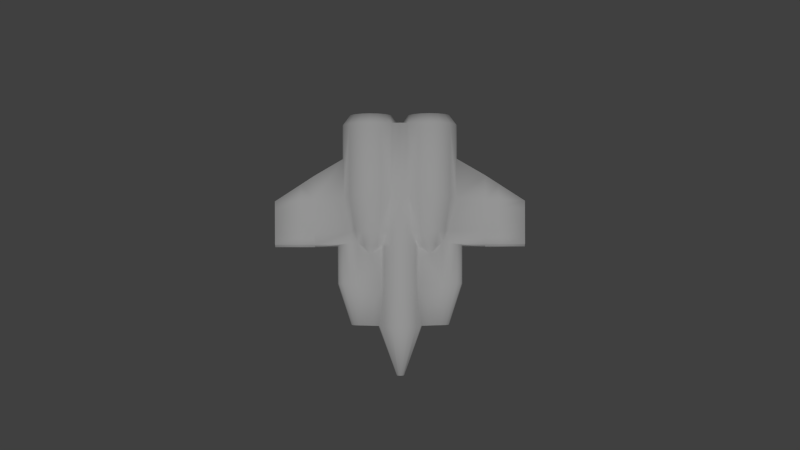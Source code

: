 # Source: ship_new.blend  (saved by Blender 2.65.0; exported with 4.5.12 LTS)
import bpy
from mathutils import Matrix  # noqa: F401  (used for matrix-valued properties, if any)

bpy.ops.wm.read_factory_settings(use_empty=True)
scene = bpy.context.scene
scene.name = 'Scene'

# ---- collections
col_collection_1 = bpy.data.collections.new('Collection 1'); scene.collection.children.link(col_collection_1)

# ---- materials (node trees are filled in below, after node groups)
mat_material_002 = bpy.data.materials.new('Material.002')
mat_material_002.alpha_threshold = 0.0
mat_material_002.use_transparent_shadow = False
mat_material_002.roughness = 0.5
mat_material_002.line_color = (0.0, 0.0, 0.0, 1.0)
mat_material = bpy.data.materials.new('Material')
mat_material.alpha_threshold = 0.0
mat_material.use_transparent_shadow = False
mat_material.roughness = 0.5
mat_material.line_color = (0.0, 0.0, 0.0, 1.0)
mat_material_001 = bpy.data.materials.new('Material.001')
mat_material_001.alpha_threshold = 0.0
mat_material_001.use_transparent_shadow = False
mat_material_001.roughness = 0.5
mat_material_001.line_color = (0.0, 0.0, 0.0, 1.0)

# ---- material node trees

# ---- world
world_world = bpy.data.worlds.new('World'); scene.world = world_world
world_world.color = (0.05088, 0.05088, 0.05088)
world_world.use_sun_shadow = False
world_world.sun_shadow_jitter_overblur = 0.0
world_world.cycles.sampling_method = 'MANUAL'
world_world.cycles.sample_map_resolution = 256

# ---- cameras
cam_camera_001 = bpy.data.cameras.new('Camera.001')
cam_camera_001.clip_end = 100.0
cam_camera_001.lens = 35.0
cam_camera_001.sensor_width = 32.0
cam_camera_001.sensor_height = 18.0
cam_camera_001.dof.focus_distance = 0.0
cam_camera_001.dof.aperture_fstop = 128.0

# ---- lights
light_sun = bpy.data.lights.new('Sun', 'SUN')
light_sun.transmission_factor = 0.0
light_sun.angle = 0.1993
light_sun.energy = 1.0
light_sun.shadow_buffer_clip_start = 0.5
light_sun.shadow_soft_size = 0.1
light_sun.shadow_cascade_max_distance = 1000.0
light_sun.cycles.use_multiple_importance_sampling = False

# ---- meshes
me_cube = bpy.data.meshes.new('Cube')
me_cube.from_pydata([(-1.302, 1.513, 1.343), (-1.312, 4.748, 1.325), (-1.793, 1.511, 1.246), (-1.803, 4.746, 1.227), (-2.21, 1.508, 0.9675), (-2.22, 4.742, 0.9493), (-2.488, 1.504, 0.5513), (-2.498, 4.739, 0.5331), (-2.595, 4.735, 0.04212), (-2.488, 1.497, -0.4307), (-2.498, 4.732, -0.4489), (-2.21, 1.495, -0.8469), (-2.22, 4.73, -0.8651), (-1.793, 1.495, -1.125), (-1.803, 4.73, -1.143), (-1.302, 1.495, -1.223), (-1.312, 4.73, -1.241), (-0.8114, 1.498, -1.125), (-0.8213, 4.733, -1.143), (-0.3847, 1.494, -0.8771), (-0.3947, 4.764, -0.8709), (-5.599, 1.336, -0.1066), (-0.1269, 4.739, -0.4489), (-5.593, -0.5849, -0.1066), (-0.02927, 4.743, 0.04212), (-1.874, -0.5085, -0.4526), (-0.1269, 4.746, 0.5331), (-0.3887, 1.49, 0.9707), (-0.3946, 4.76, 0.9768), (-0.8115, 1.514, 1.246), (-0.8213, 4.749, 1.227), (0.01532, -4.204, -0.9622), (-0.3674, -4.206, -0.8861), (-0.6958, -4.207, -0.6693), (-0.9125, -4.208, -0.3449), (-0.9847, -4.209, 0.03782), (-0.9086, -4.21, 0.4205), (-0.6974, -2.352, 0.7468), (-0.6918, -4.21, 0.7449), (-0.377, -2.355, 0.9654), (-0.3713, -4.209, 0.9617), (0.009687, -2.354, 1.042), (0.01135, -4.208, 1.038), (0.3884, -2.353, 0.9654), (0.394, -4.207, 0.9617), (0.7148, -2.348, 0.7468), (0.7224, -4.205, 0.7449), (0.9352, -4.204, 0.4205), (1.011, -4.203, 0.03782), (0.9352, -4.203, -0.3449), (0.7224, -4.203, -0.6693), (0.394, -4.203, -0.8861), (0.002497, 0.008747, -0.956), (-0.3802, 0.00744, -0.8798), (-0.7046, 0.006047, -0.6631), (-0.3842, 0.003972, 0.9679), (-0.001471, 0.004995, 1.044), (0.3812, 0.006301, 0.9679), (0.7056, 0.01034, -0.6631), (0.3812, 0.009757, -0.8798), (-0.002026, 1.495, -0.9532), (-0.005994, 1.491, 1.047), (0.3767, 1.493, 0.9707), (0.3767, 1.496, -0.8771), (-0.01198, 4.765, -0.9471), (-0.01197, 4.761, 1.053), (0.3667, 4.763, 0.9768), (0.3707, 4.766, -0.8709), (-1.298, 0.01314, 1.051), (-1.673, 0.0115, 0.9764), (-1.991, 0.009089, 0.7641), (-2.152, 0.00666, 0.537), (-2.097, 0.004503, -0.4526), (-1.991, -0.0003026, -0.6212), (-1.673, -0.0007754, -0.8335), (-1.298, -0.00014, -0.9081), (-0.923, 0.001506, -0.8335), (-5.599, 1.336, 0.191), (-5.593, -0.5849, 0.191), (-0.5424, 0.003694, 0.8595), (-0.923, 0.01378, 0.9764), (-1.314, 5.179, 0.9952), (-1.68, 5.177, 0.9224), (-1.99, 5.175, 0.7151), (-2.197, 5.172, 0.4049), (-2.27, 5.169, 0.0389), (-2.197, 5.167, -0.3271), (-1.99, 5.165, -0.6373), (-1.68, 5.165, -0.8446), (-1.314, 5.166, -0.9174), (-0.9476, 5.167, -0.8446), (-0.6374, 5.17, -0.6373), (-0.4301, 5.172, -0.3271), (-0.3573, 5.175, 0.0389), (-0.4301, 5.177, 0.4049), (-0.6374, 5.179, 0.7151), (-0.9477, 5.179, 0.9224), (-0.8098, -2.352, 0.5846), (0.8252, -2.347, 0.5846), (0.5434, 0.006998, 0.8595), (0.004518, -0.6556, 1.043), (-0.3782, -0.6566, 0.9667), (-0.7026, -0.6572, 0.7499), (-0.7026, -0.6546, -0.6643), (-0.3782, -0.6532, -0.8811), (0.3832, -0.6509, -0.8811), (0.7076, -0.6503, -0.6643), (0.004507, -0.6519, -0.9572), (0.7076, -0.6529, 0.7499), (0.3832, -0.6543, 0.9667), (-0.815, -0.6573, 0.5877), (0.816, -0.6523, 0.5877), (-0.811, -0.6552, -0.5021), (0.816, -0.6503, -0.5021), (-1.296, -0.6579, 0.8354), (-1.586, -0.6592, 0.7776), (-1.874, -0.5085, 0.537), (-1.586, -0.6687, -0.6248), (-1.296, -0.6682, -0.6825), (-1.005, -0.6669, -0.6248), (-5.593, -0.7399, 0.0422), (-0.6807, -0.3268, 0.7236), (-1.005, -0.6574, 0.7776), (-2.493, 3.223, 0.5422), (-2.493, 3.225, -0.4398), (-5.596, 0.3251, 0.191), (-5.599, 1.336, 0.0422), (-5.596, 0.3251, -0.1066), (-3.813, -0.5814, -0.1379), (-3.813, -0.5814, 0.2223), (-3.819, 1.381, 0.388), (-3.819, 1.381, -0.3036), (-5.596, 0.3251, 0.0422), (-3.813, -0.7364, 0.0422), (-3.816, 0.2811, 0.388), (-3.816, 0.2811, -0.3036), (-3.822, 2.469, 0.388), (-3.822, 2.469, -0.3036), (-3.822, 2.363, 0.0422), (-2.591, 3.228, 0.05122), (-1.565, -4.193, -0.2899), (-1.802, -4.194, -0.2651), (-2.004, -4.195, -0.1946), (-2.138, -4.196, -0.08909), (-2.186, -4.197, 0.0354), (-2.138, -4.198, 0.1599), (-2.004, -4.199, 0.2654), (-1.802, -4.198, 0.3359), (-1.565, -4.198, 0.3607), (-1.871, -2.356, 0.5258), (-2.23, -0.5412, 0.4929), (-2.225, -2.357, 0.4889), (-2.525, -2.357, 0.3838), (-2.53, -0.5669, 0.3878), (-2.726, -2.356, 0.2266), (-2.731, -0.6044, 0.2306), (-2.796, -2.355, 0.04105), (-2.801, -0.6999, 0.04505), (-2.726, -2.353, -0.1445), (-2.731, -0.6416, -0.1405), (-2.525, -2.351, -0.3017), (-2.53, -0.5878, -0.2977), (-2.225, -2.35, -0.4068), (-2.231, -0.5236, -0.4028), (-1.871, -2.348, -0.4437), (-0.8098, -2.35, -0.5052), (0.0202, -6.462, -0.1383), (-0.04558, -6.462, -0.1252), (-0.1013, -6.462, -0.08793), (-0.1386, -6.462, -0.03217), (-0.1517, -6.462, 0.03361), (-0.1386, -6.462, 0.09938), (-0.1013, -6.462, 0.1551), (-0.04558, -6.462, 0.1924), (0.0202, -6.462, 0.2055), (0.08597, -6.462, 0.1924), (0.1417, -6.462, 0.1551), (0.179, -6.462, 0.09938), (0.1921, -6.461, 0.03361), (0.179, -6.461, -0.03217), (0.1417, -6.461, -0.08793), (0.08597, -6.461, -0.1252), (1.294, 1.521, 1.343), (1.284, 4.756, 1.325), (1.785, 1.522, 1.246), (1.775, 4.757, 1.227), (2.202, 1.521, 0.9675), (2.192, 4.756, 0.9493), (2.48, 1.519, 0.5513), (2.47, 4.754, 0.5331), (2.568, 4.751, 0.04212), (2.48, 1.512, -0.4307), (2.47, 4.747, -0.4489), (2.202, 1.509, -0.8469), (2.192, 4.744, -0.8651), (1.785, 1.505, -1.125), (1.776, 4.74, -1.143), (1.294, 1.503, -1.223), (1.285, 4.738, -1.241), (0.8034, 1.502, -1.125), (0.7935, 4.737, -1.143), (5.592, 1.37, -0.1066), (0.09914, 4.74, -0.4489), (5.598, -0.5508, -0.1066), (0.001468, 4.743, 0.04212), (1.879, -0.4971, -0.4526), (0.09912, 4.747, 0.5331), (0.8033, 1.519, 1.246), (0.7935, 4.754, 1.227), (1.299, 0.02104, 1.051), (1.674, 0.02168, 0.9764), (1.992, 0.02121, 0.7641), (2.153, 0.01976, 0.537), (2.098, 0.01727, -0.4526), (1.992, 0.01181, -0.6212), (1.674, 0.009408, -0.8335), (1.299, 0.007762, -0.9081), (0.924, 0.007126, -0.8335), (5.592, 1.37, 0.191), (5.598, -0.5508, 0.191), (0.924, 0.0194, 0.9764), (1.283, 5.186, 0.9952), (1.649, 5.187, 0.9224), (1.959, 5.187, 0.7151), (2.167, 5.185, 0.4049), (2.239, 5.183, 0.0389), (2.167, 5.18, -0.3271), (1.959, 5.177, -0.6373), (1.649, 5.175, -0.8446), (1.283, 5.173, -0.9174), (0.9172, 5.173, -0.8446), (0.607, 5.173, -0.6373), (0.3997, 5.175, -0.3271), (0.3269, 5.177, 0.0389), (0.3997, 5.18, 0.4049), (0.6069, 5.182, 0.7151), (0.9172, 5.185, 0.9224), (1.301, -0.65, 0.8354), (1.591, -0.6495, 0.7776), (1.879, -0.4971, 0.537), (1.591, -0.659, -0.6248), (1.301, -0.6603, -0.6825), (1.01, -0.6608, -0.6248), (5.598, -0.7059, 0.0422), (0.6837, -0.3226, 0.7236), (1.01, -0.6513, 0.7776), (2.474, 3.238, 0.5422), (2.474, 3.24, -0.4398), (5.595, 0.3592, 0.191), (5.592, 1.37, 0.0422), (5.595, 0.3592, -0.1066), (3.818, -0.5582, -0.1379), (3.818, -0.5582, 0.2223), (3.812, 1.404, 0.388), (3.812, 1.404, -0.3036), (5.595, 0.3592, 0.0422), (3.818, -0.7132, 0.0422), (3.815, 0.3043, 0.388), (3.815, 0.3043, -0.3036), (3.808, 2.492, 0.388), (3.808, 2.492, -0.3036), (3.809, 2.386, 0.0422), (2.572, 3.244, 0.05122), (1.591, -4.183, -0.2899), (1.829, -4.183, -0.2651), (2.03, -4.183, -0.1946), (2.165, -4.183, -0.08909), (2.212, -4.184, 0.0354), (2.165, -4.185, 0.1599), (2.03, -4.186, 0.2654), (1.829, -4.187, 0.3359), (1.591, -4.188, 0.3607), (1.886, -2.345, 0.5258), (2.235, -0.5276, 0.4929), (2.24, -2.343, 0.4889), (2.54, -2.341, 0.3838), (2.535, -0.5514, 0.3878), (2.741, -2.34, 0.2266), (2.736, -0.5878, 0.2306), (2.811, -2.338, 0.04105), (2.806, -0.6829, 0.04505), (2.741, -2.337, -0.1445), (2.736, -0.6249, -0.1405), (2.54, -2.336, -0.3017), (2.535, -0.5724, -0.2977), (2.24, -2.336, -0.4068), (2.235, -0.51, -0.4028), (1.886, -2.337, -0.4437), (0.8252, -2.345, -0.5052), (0.7148, -2.346, -0.6674), (-0.6994, -2.35, -0.6674), (0.3884, -2.35, -0.8842), (0.009677, -2.351, -0.9603), (-0.373, -2.352, -0.8842), (-1.333, -1.019, 0.5624), (1.349, -1.011, 0.5624), (1.349, -1.01, -0.4774), (-1.341, -1.018, -0.4774), (-5.593, -0.6882, -0.007386), (-5.593, -0.6365, -0.05698), (-5.595, 0.0218, 0.191), (-5.594, -0.2815, 0.191), (-5.599, 1.336, 0.0918), (-5.599, 1.336, 0.1414), (-5.597, 0.6619, -0.1066), (-5.598, 0.9987, -0.1066), (-4.407, -0.5825, -0.1275), (-4.412, 1.366, 0.3223), (-5.597, 0.6619, 0.191), (-5.598, 0.9987, 0.191), (-5.593, -0.6882, 0.0918), (-5.593, -0.6365, 0.1414), (-5.595, 0.0218, -0.1066), (-5.594, -0.2815, -0.1066), (-5.599, 1.336, -0.007386), (-5.599, 1.336, -0.05698), (-4.407, -0.5825, 0.2119), (-4.412, 1.366, -0.2379), (-3.813, -0.6847, -0.01783), (-3.813, -0.6331, -0.07786), (-3.813, -0.6847, 0.1022), (-3.813, -0.6331, 0.1623), (-4.406, -0.7376, 0.0422), (-4.409, 0.2958, 0.3223), (-3.817, 0.6476, 0.388), (-3.818, 1.014, 0.388), (-3.814, -0.2939, 0.2775), (-3.815, -0.006395, 0.3328), (-4.409, 0.2958, -0.2379), (-3.817, 0.6476, -0.3036), (-3.818, 1.014, -0.3036), (-3.814, -0.2939, -0.1931), (-3.815, -0.006395, -0.2484), (-4.414, 2.021, 0.0422), (-3.822, 2.398, -0.07307), (-3.822, 2.434, -0.1883), (-3.822, 2.398, 0.1575), (-3.822, 2.434, 0.2728), (-4.415, 2.091, 0.3223), (-4.415, 2.091, -0.2379), (5.598, -0.6542, -0.007386), (5.598, -0.6025, -0.05698), (5.596, 0.05585, 0.191), (5.597, -0.2475, 0.191), (5.592, 1.37, 0.0918), (5.592, 1.37, 0.1414), (5.594, 0.696, -0.1066), (5.593, 1.033, -0.1066), (4.411, -0.5557, -0.1275), (4.405, 1.392, 0.3223), (5.594, 0.696, 0.191), (5.593, 1.033, 0.191), (5.598, -0.6542, 0.0918), (5.598, -0.6025, 0.1414), (5.596, 0.05585, -0.1066), (5.597, -0.2475, -0.1066), (5.592, 1.37, -0.007386), (5.592, 1.37, -0.05698), (4.411, -0.5557, 0.2119), (4.405, 1.392, -0.2379), (3.818, -0.6615, -0.01783), (3.818, -0.6098, -0.07786), (3.818, -0.6615, 0.1022), (3.818, -0.6098, 0.1623), (4.412, -0.7108, 0.0422), (4.408, 0.3226, 0.3223), (3.814, 0.6708, 0.388), (3.813, 1.037, 0.388), (3.817, -0.2707, 0.2775), (3.816, 0.01682, 0.3328), (4.408, 0.3226, -0.2379), (3.814, 0.6708, -0.3036), (3.813, 1.037, -0.3036), (3.817, -0.2707, -0.1931), (3.816, 0.01682, -0.2484), (4.403, 2.047, 0.0422), (3.809, 2.422, -0.07307), (3.808, 2.457, -0.1883), (3.809, 2.422, 0.1575), (3.808, 2.457, 0.2728), (4.403, 2.118, 0.3223), (4.403, 2.118, -0.2379), (-4.415, 2.068, 0.229), (-4.415, 2.044, 0.1356), (-4.408, 0.003002, 0.2855), (-4.407, -0.2898, 0.2487), (-4.406, -0.6859, -0.01435), (-4.406, -0.6342, -0.0709), (-4.406, -0.6342, 0.1553), (-4.406, -0.6859, 0.09876), (-4.411, 1.009, 0.3223), (-4.41, 0.6524, 0.3223), (-4.411, 1.009, -0.2379), (-4.41, 0.6524, -0.2379), (-4.408, 0.003002, -0.2011), (-4.407, -0.2898, -0.1643), (-4.415, 2.044, -0.05118), (-4.415, 2.068, -0.1446), (4.403, 2.094, 0.229), (4.403, 2.071, 0.1356), (4.409, 0.02983, 0.2855), (4.41, -0.2629, 0.2487), (4.411, -0.6591, -0.01435), (4.411, -0.6074, -0.0709), (4.411, -0.6074, 0.1553), (4.411, -0.6591, 0.09876), (4.406, 1.036, 0.3223), (4.407, 0.6792, 0.3223), (4.406, 1.036, -0.2379), (4.407, 0.6792, -0.2379), (4.409, 0.02983, -0.2011), (4.41, -0.2629, -0.1643), (4.403, 2.071, -0.05118), (4.403, 2.094, -0.1446)], [], [(0, 1, 3, 2), (2, 3, 5, 4), (4, 5, 7, 123, 6), (9, 124, 10, 12, 11), (11, 12, 14, 13), (13, 14, 16, 15), (15, 16, 18, 17), (17, 18, 20, 19), (299, 313, 23), (30, 28, 95, 96), (29, 30, 1, 0), (27, 28, 30, 29), (47, 98, 45, 46), (109, 100, 41, 43), (100, 109, 57, 56), (63, 59, 52, 60), (61, 62, 66, 65), (63, 60, 64, 67), (27, 29, 80, 79), (302, 126, 132, 125, 308), (4, 6, 71, 70), (9, 11, 73, 72), (11, 13, 74, 73), (315, 21, 305), (0, 2, 69, 68), (29, 0, 68, 80), (2, 4, 70, 69), (82, 81, 96, 95, 94, 93, 92, 91, 90, 89, 88, 87, 86, 85, 84, 83), (26, 24, 93, 94), (3, 1, 81, 82), (22, 20, 91, 92), (18, 16, 89, 90), (14, 12, 87, 88), (10, 8, 85, 86), (7, 5, 83, 84), (1, 30, 96, 81), (28, 26, 94, 95), (24, 22, 92, 93), (20, 18, 90, 91), (16, 14, 88, 89), (12, 10, 86, 87), (8, 7, 84, 85), (5, 3, 82, 83), (40, 42, 41, 39), (100, 101, 39, 41), (101, 100, 56, 55), (97, 37, 102, 110), (79, 55, 27), (292, 291, 51, 31), (32, 293, 292, 31), (104, 103, 54, 53), (164, 25, 297, 112, 165), (51, 291, 289, 50), (106, 105, 59, 58), (33, 290, 293, 32), (106, 113, 288, 289), (107, 104, 53, 52), (45, 98, 111, 108), (61, 56, 57, 62), (42, 44, 43, 41), (102, 101, 55, 79, 121), (102, 121, 110), (103, 112, 54), (165, 112, 103, 290), (33, 168, 169, 34), (105, 107, 52, 59), (290, 103, 104, 293), (293, 104, 107, 292), (44, 46, 45, 43), (98, 272, 239, 295, 111), (108, 109, 43, 45), (75, 76, 119, 118), (80, 68, 114, 122), (76, 54, 112, 119), (387, 306, 128, 319), (133, 161, 159), (68, 69, 115, 114), (74, 75, 118, 117), (69, 70, 116, 115), (19, 60, 52, 53), (60, 19, 20, 64), (121, 79, 80), (17, 19, 54, 76), (301, 311, 78), (53, 54, 19), (55, 56, 61, 27), (27, 61, 65, 28), (15, 17, 76, 75), (13, 15, 75, 74), (389, 322, 133, 320), (393, 329, 135, 328), (395, 331, 128, 306), (315, 397, 339, 21), (139, 124, 137, 335, 334, 138), (123, 139, 138, 336, 337, 136), (73, 74, 117, 25), (72, 73, 25), (6, 130, 325, 324, 134, 71), (71, 150, 116), (382, 303, 77, 338), (309, 390, 307, 77), (133, 318, 319, 128, 163, 161), (131, 9, 72, 135, 329, 330), (116, 70, 71), (8, 139, 123, 7), (10, 124, 139, 8), (151, 152, 146, 147), (154, 156, 144, 145), (158, 160, 142, 143), (162, 164, 140, 141), (152, 154, 145, 146), (156, 158, 143, 144), (160, 162, 141, 142), (149, 151, 147, 148), (149, 116, 150, 151), (152, 153, 155, 154), (154, 155, 157, 156), (156, 157, 159, 158), (158, 159, 161, 160), (160, 161, 163, 162), (164, 165, 34, 140), (162, 163, 25, 164), (151, 150, 153, 152), (163, 72, 25), (107, 105, 291, 292), (159, 157, 133), (157, 155, 133), (133, 155, 153), (153, 150, 129, 321, 320, 133), (51, 50, 180, 181), (32, 31, 166, 167), (49, 48, 178, 179), (177, 47, 46, 176), (44, 42, 174, 175), (40, 38, 172, 173), (35, 34, 169, 170), (36, 35, 170, 171), (31, 51, 181, 166), (168, 167, 166, 181, 180, 179, 178, 177, 176, 175, 174, 173, 172, 171, 170, 169), (48, 47, 177, 178), (46, 44, 175, 176), (42, 40, 173, 174), (33, 32, 167, 168), (182, 184, 185, 183), (184, 186, 187, 185), (186, 188, 246, 189, 187), (191, 193, 194, 192, 247), (193, 195, 196, 194), (195, 197, 198, 196), (197, 199, 200, 198), (355, 341, 203), (356, 412, 375, 249), (207, 182, 183, 208), (36, 171, 172, 38), (350, 248, 255, 249, 344), (186, 211, 212, 188), (191, 213, 214, 193), (193, 214, 215, 195), (357, 347, 201), (182, 209, 210, 184), (207, 220, 209, 182), (184, 210, 211, 186), (222, 223, 224, 225, 226, 227, 228, 229, 230, 231, 232, 233, 234, 235, 236, 221), (206, 234, 233, 204), (185, 222, 221, 183), (200, 230, 229, 198), (196, 228, 227, 194), (192, 226, 225, 190), (189, 224, 223, 187), (183, 221, 236, 208), (204, 233, 232, 202), (198, 229, 228, 196), (194, 227, 226, 192), (190, 225, 224, 189), (187, 223, 222, 185), (58, 59, 63), (199, 217, 58, 63), (287, 263, 49, 288), (216, 241, 242, 217), (220, 245, 237, 209), (217, 242, 113, 58), (403, 361, 251, 348), (256, 282, 284), (209, 237, 238, 210), (215, 240, 241, 216), (210, 238, 239, 211), (343, 219, 353), (197, 216, 217, 199), (195, 215, 216, 197), (405, 362, 256, 364), (409, 370, 258, 371), (411, 348, 251, 373), (349, 218, 380), (344, 399, 398, 345), (262, 261, 376, 377, 260, 247), (246, 259, 379, 378, 261, 262), (214, 205, 240, 215), (213, 205, 214), (188, 212, 257, 366, 367, 253), (273, 212, 239), (256, 284, 286, 251, 361, 360), (254, 372, 371, 258, 213, 191), (239, 212, 211), (190, 189, 246, 262), (192, 190, 262, 247), (274, 270, 269, 275), (277, 268, 267, 279), (281, 266, 265, 283), (285, 264, 263, 287), (275, 269, 268, 277), (279, 267, 266, 281), (283, 265, 264, 285), (272, 271, 270, 274), (272, 274, 273, 239), (275, 277, 278, 276), (277, 279, 280, 278), (279, 281, 282, 280), (281, 283, 284, 282), (283, 285, 286, 284), (285, 287, 205, 286), (274, 275, 276, 273), (213, 286, 205), (282, 256, 280), (280, 256, 278), (256, 276, 278), (276, 256, 362, 363, 252, 273), (180, 50, 49, 179), (106, 58, 113), (287, 288, 113, 296, 205), (62, 207, 208, 66), (98, 47, 271, 272), (101, 102, 37, 39), (109, 108, 244, 99, 57), (66, 235, 234, 206), (208, 236, 235, 66), (62, 99, 220, 207), (99, 62, 57), (108, 111, 244), (199, 63, 67, 200), (202, 232, 231, 67), (67, 231, 230, 200), (37, 97, 36, 38), (38, 40, 39, 37), (105, 106, 289, 291), (290, 33, 34, 165), (97, 149, 148, 36), (289, 288, 49, 50), (286, 213, 258, 374, 373, 251), (128, 331, 332, 135, 72, 163), (110, 294, 116, 149, 97), (259, 246, 188, 253), (252, 368, 369, 257, 212, 273), (150, 71, 134, 327, 326, 129), (22, 64, 20), (64, 22, 202), (202, 67, 64), (24, 204, 202, 22), (26, 206, 204, 24), (206, 65, 66), (26, 65, 206), (28, 65, 26), (294, 110, 122), (294, 122, 114), (294, 114, 115), (294, 115, 116), (111, 295, 245), (245, 295, 237), (237, 295, 238), (238, 295, 239), (121, 80, 122), (121, 122, 110), (244, 220, 99), (220, 244, 245), (245, 244, 111), (297, 25, 117), (297, 117, 118), (297, 118, 119), (297, 119, 112), (296, 240, 205), (240, 296, 241), (241, 296, 242), (242, 296, 113), (36, 148, 35), (35, 148, 147), (35, 147, 146), (35, 146, 145), (35, 145, 144), (35, 144, 143), (35, 143, 142), (35, 142, 141), (35, 141, 140), (35, 140, 34), (49, 263, 48), (264, 48, 263), (265, 48, 264), (266, 48, 265), (267, 48, 266), (268, 48, 267), (269, 48, 268), (270, 48, 269), (271, 48, 270), (48, 271, 47), (132, 127, 312, 298, 120), (298, 312, 313, 299), (136, 337, 382, 338), (337, 336, 383, 382), (336, 138, 333, 383), (77, 303, 309), (303, 302, 308, 309), (126, 314, 304, 127, 132), (314, 315, 305, 304), (326, 385, 316, 129), (134, 323, 384, 327), (327, 384, 385, 326), (322, 386, 318, 133), (386, 387, 319, 318), (125, 132, 120, 310, 300), (300, 310, 311, 301), (316, 388, 321, 129), (388, 389, 320, 321), (324, 391, 323, 134), (130, 307, 390, 325), (325, 390, 391, 324), (317, 131, 330, 392), (392, 330, 329, 393), (328, 135, 332, 394), (394, 332, 331, 395), (123, 136, 130, 6), (338, 307, 130, 136), (317, 339, 137, 131), (137, 124, 9, 131), (138, 334, 396, 333), (334, 335, 397, 396), (335, 137, 339, 397), (385, 301, 78, 316), (314, 396, 397, 315), (396, 314, 126, 333), (383, 302, 303, 382), (302, 383, 333, 126), (255, 243, 340, 354, 250), (354, 340, 341, 355), (378, 399, 375, 261), (399, 344, 249, 375), (259, 380, 398, 379), (379, 398, 399, 378), (413, 357, 201, 381), (345, 398, 380, 218), (218, 351, 345), (351, 350, 344, 345), (249, 255, 250, 346, 356), (356, 346, 347, 357), (257, 369, 400, 365), (369, 368, 401, 400), (368, 252, 358, 401), (364, 256, 360, 402), (402, 360, 361, 403), (248, 342, 352, 243, 255), (342, 343, 353, 352), (407, 350, 351, 406), (350, 407, 365, 248), (342, 400, 401, 343), (400, 342, 248, 365), (406, 351, 218, 349), (358, 252, 363, 404), (404, 363, 362, 405), (343, 401, 358, 219), (405, 352, 353, 404), (253, 367, 406, 349), (352, 405, 364, 243), (367, 366, 407, 406), (340, 402, 403, 341), (366, 257, 365, 407), (402, 340, 243, 364), (359, 408, 372, 254), (408, 409, 371, 372), (370, 410, 374, 258), (410, 411, 373, 374), (253, 349, 380, 259), (404, 353, 219, 358), (341, 403, 348, 203), (412, 356, 357, 413), (411, 355, 203, 348), (377, 413, 381, 260), (381, 201, 359), (261, 375, 412, 376), (376, 412, 413, 377), (354, 410, 370, 250), (346, 409, 408, 347), (409, 346, 250, 370), (347, 408, 359, 201), (355, 411, 410, 354), (381, 359, 254, 260), (247, 260, 254, 191), (300, 384, 323, 125), (384, 300, 301, 385), (391, 308, 125, 323), (308, 391, 390, 309), (77, 307, 338), (311, 388, 316, 78), (322, 389, 310, 120), (389, 388, 311, 310), (392, 305, 21, 317), (298, 386, 322, 120), (386, 298, 299, 387), (304, 393, 328, 127), (393, 304, 305, 392), (394, 312, 127, 328), (312, 394, 395, 313), (387, 299, 23, 306), (339, 317, 21), (395, 306, 23, 313)])
me_cube.polygons.foreach_set('use_smooth', [True] * 411)
_uv = me_cube.uv_layers.new(name='UVMap')
_uv.uv.foreach_set('vector', [0.09283, 0.4805, 0.2074, 0.4779, 0.2075, 0.5217, 0.09294, 0.5225, 0.09294, 0.5225, 0.2075, 0.5217, 0.2075, 0.5654, 0.09232, 0.5647, 0.09232, 0.5647, 0.2075, 0.5654, 0.2074, 0.6088, 0.1528, 0.6083, 0.09098, 0.6078, 0.4026, 0.2406, 0.4645, 0.2397, 0.519, 0.2396, 0.519, 0.2834, 0.4038, 0.2829, 0.4038, 0.2829, 0.519, 0.2834, 0.5189, 0.3272, 0.4044, 0.3252, 0.4044, 0.3252, 0.5189, 0.3272, 0.5187, 0.3709, 0.4042, 0.3671, 0.4042, 0.3671, 0.5187, 0.3709, 0.5184, 0.4146, 0.4032, 0.4094, 0.4032, 0.4094, 0.5184, 0.4146, 0.519, 0.4585, 0.4014, 0.4517, 0.3888, 0.09211, 0.3955, 0.09441, 0.3898, 0.09439, 0.3042, 0.6915, 0.312, 0.735, 0.2928, 0.7458, 0.2879, 0.7178, 0.09198, 0.4385, 0.2072, 0.4342, 0.2074, 0.4779, 0.09283, 0.4805, 0.08955, 0.3953, 0.2073, 0.3909, 0.2072, 0.4342, 0.09198, 0.4385, 0.0003588, 0.0003588, 0.06475, 0.01218, 0.06491, 0.03182, 0.0007161, 0.03264, 0.1255, 0.06393, 0.1256, 0.09752, 0.06496, 0.0977, 0.06491, 0.06502, 0.1256, 0.09752, 0.1255, 0.06393, 0.1498, 0.06345, 0.1498, 0.09773, 0.2038, 0.3273, 0.1493, 0.3274, 0.1493, 0.2933, 0.2038, 0.2932, 0.2039, 0.09769, 0.2039, 0.0635, 0.3119, 0.06175, 0.3119, 0.09593, 0.2038, 0.3273, 0.2038, 0.2932, 0.3119, 0.2931, 0.312, 0.3274, 0.08955, 0.3953, 0.09198, 0.4385, 0.0381, 0.4537, 0.03559, 0.4194, 0.4503, 0.07084, 0.4504, 0.08028, 0.4191, 0.07863, 0.4192, 0.06728, 0.4296, 0.06629, 0.09232, 0.5647, 0.09098, 0.6078, 0.03663, 0.575, 0.03866, 0.5509, 0.4026, 0.2406, 0.4038, 0.2829, 0.3502, 0.2958, 0.349, 0.2784, 0.4038, 0.2829, 0.4044, 0.3252, 0.3514, 0.3281, 0.3502, 0.2958, 0.4501, 0.09285, 0.4501, 0.09558, 0.4424, 0.09521, 0.09283, 0.4805, 0.09294, 0.5225, 0.0399, 0.5186, 0.03978, 0.4862, 0.09198, 0.4385, 0.09283, 0.4805, 0.03978, 0.4862, 0.0381, 0.4537, 0.09294, 0.5225, 0.09232, 0.5647, 0.03866, 0.5509, 0.0399, 0.5186, 0.2677, 0.6855, 0.2792, 0.6967, 0.2879, 0.7178, 0.2928, 0.7458, 0.2926, 0.7761, 0.2877, 0.8043, 0.2789, 0.826, 0.2672, 0.8379, 0.2547, 0.8384, 0.2431, 0.8269, 0.2344, 0.8056, 0.2297, 0.7776, 0.2299, 0.7472, 0.2348, 0.7192, 0.2437, 0.6976, 0.2553, 0.6858, 0.312, 0.7844, 0.3048, 0.8295, 0.2877, 0.8043, 0.2926, 0.7761, 0.2719, 0.6396, 0.29, 0.6581, 0.2792, 0.6967, 0.2677, 0.6855, 0.2908, 0.8654, 0.2716, 0.8846, 0.2672, 0.8379, 0.2789, 0.826, 0.2508, 0.8858, 0.2317, 0.8674, 0.2431, 0.8269, 0.2547, 0.8384, 0.2172, 0.8312, 0.2098, 0.7849, 0.2297, 0.7776, 0.2344, 0.8056, 0.2103, 0.7358, 0.2186, 0.6909, 0.2348, 0.7192, 0.2299, 0.7472, 0.2332, 0.6569, 0.2519, 0.639, 0.2553, 0.6858, 0.2437, 0.6976, 0.29, 0.6581, 0.3042, 0.6915, 0.2879, 0.7178, 0.2792, 0.6967, 0.312, 0.735, 0.312, 0.7844, 0.2926, 0.7761, 0.2928, 0.7458, 0.3048, 0.8295, 0.2908, 0.8654, 0.2789, 0.826, 0.2877, 0.8043, 0.2716, 0.8846, 0.2508, 0.8858, 0.2547, 0.8384, 0.2672, 0.8379, 0.2317, 0.8674, 0.2172, 0.8312, 0.2344, 0.8056, 0.2431, 0.8269, 0.2098, 0.7849, 0.2103, 0.7358, 0.2299, 0.7472, 0.2297, 0.7776, 0.2186, 0.6909, 0.2332, 0.6569, 0.2437, 0.6976, 0.2348, 0.7192, 0.2519, 0.639, 0.2719, 0.6396, 0.2677, 0.6855, 0.2553, 0.6858, 0.0007077, 0.1306, 0.0007026, 0.098, 0.06496, 0.0977, 0.06492, 0.131, 0.1256, 0.09752, 0.1256, 0.1315, 0.06492, 0.131, 0.06496, 0.0977, 0.1256, 0.1315, 0.1256, 0.09752, 0.1498, 0.09773, 0.1498, 0.1319, 0.06478, 0.1835, 0.06495, 0.1638, 0.1253, 0.1655, 0.1252, 0.184, 0.1498, 0.149, 0.1498, 0.1319, 0.2039, 0.1319, 0.06457, 0.2934, 0.06452, 0.3258, 0.0007096, 0.3254, 0.0007024, 0.2934, 0.0007106, 0.261, 0.06452, 0.2606, 0.06457, 0.2934, 0.0007024, 0.2934, 0.1249, 0.2593, 0.1246, 0.2252, 0.1493, 0.2244, 0.1493, 0.2589, 0.7272, 0.743, 0.7919, 0.751, 0.7725, 0.795, 0.7841, 0.8446, 0.722, 0.8318, 0.0007096, 0.3254, 0.06452, 0.3258, 0.06448, 0.3587, 0.000718, 0.3581, 0.1246, 0.3612, 0.1249, 0.3271, 0.1493, 0.3274, 0.1493, 0.362, 0.0007196, 0.2283, 0.06448, 0.2277, 0.06452, 0.2606, 0.0007106, 0.261, 0.1246, 0.3612, 0.1245, 0.3795, 0.0644, 0.3782, 0.06448, 0.3587, 0.125, 0.2934, 0.1249, 0.2593, 0.1493, 0.2589, 0.1493, 0.2933, 0.06491, 0.03182, 0.06475, 0.01218, 0.1251, 0.01154, 0.1252, 0.0299, 0.2039, 0.09769, 0.1498, 0.09773, 0.1498, 0.06345, 0.2039, 0.0635, 0.0007026, 0.098, 0.0007059, 0.06543, 0.06491, 0.06502, 0.06496, 0.0977, 0.1253, 0.1655, 0.1256, 0.1315, 0.1498, 0.1319, 0.1498, 0.149, 0.1377, 0.166, 0.1253, 0.1655, 0.1377, 0.166, 0.1252, 0.184, 0.1246, 0.2252, 0.1245, 0.2069, 0.1493, 0.2244, 0.0644, 0.2082, 0.1245, 0.2069, 0.1246, 0.2252, 0.06448, 0.2277, 0.3166, 0.7919, 0.3804, 0.7377, 0.3793, 0.7518, 0.3224, 0.8294, 0.1249, 0.3271, 0.125, 0.2934, 0.1493, 0.2933, 0.1493, 0.3274, 0.06448, 0.2277, 0.1246, 0.2252, 0.1249, 0.2593, 0.06452, 0.2606, 0.06452, 0.2606, 0.1249, 0.2593, 0.125, 0.2934, 0.06457, 0.2934, 0.0007059, 0.06543, 0.0007161, 0.03264, 0.06491, 0.03182, 0.06491, 0.06502, 0.586, 0.4719, 0.5909, 0.5608, 0.656, 0.5529, 0.6366, 0.5088, 0.6482, 0.4592, 0.1252, 0.0299, 0.1255, 0.06393, 0.06491, 0.06502, 0.06491, 0.03182, 0.3513, 0.3603, 0.3497, 0.3925, 0.3255, 0.3803, 0.3272, 0.3561, 0.0381, 0.4537, 0.03978, 0.4862, 0.01609, 0.4911, 0.01427, 0.4676, 0.3497, 0.3925, 0.3473, 0.4163, 0.323, 0.3993, 0.3255, 0.3803, 0.7504, 0.3603, 0.7521, 0.3538, 0.7739, 0.3842, 0.7719, 0.3916, 0.3402, 0.1181, 0.3825, 0.1001, 0.3756, 0.1144, 0.03978, 0.4862, 0.0399, 0.5186, 0.01633, 0.5144, 0.01609, 0.4911, 0.3514, 0.3281, 0.3513, 0.3603, 0.3272, 0.3561, 0.3272, 0.3318, 0.0399, 0.5186, 0.03866, 0.5509, 0.01752, 0.5488, 0.01633, 0.5144, 0.2038, 0.2589, 0.2038, 0.2932, 0.1493, 0.2933, 0.1493, 0.2589, 0.2038, 0.2932, 0.2038, 0.2589, 0.312, 0.2589, 0.3119, 0.2931, 0.02245, 0.4331, 0.03559, 0.4194, 0.0381, 0.4537, 0.4032, 0.4094, 0.4014, 0.4517, 0.3473, 0.4163, 0.3497, 0.3925, 0.3954, 0.06404, 0.3886, 0.06674, 0.3896, 0.0644, 0.1493, 0.2589, 0.1493, 0.2244, 0.2038, 0.2589, 0.1498, 0.1319, 0.1498, 0.09773, 0.2039, 0.09769, 0.2039, 0.1319, 0.2039, 0.1319, 0.2039, 0.09769, 0.3119, 0.09593, 0.3119, 0.1301, 0.4042, 0.3671, 0.4032, 0.4094, 0.3497, 0.3925, 0.3513, 0.3603, 0.4044, 0.3252, 0.4042, 0.3671, 0.3513, 0.3603, 0.3514, 0.3281, 0.1142, 0.6723, 0.1135, 0.6656, 0.1345, 0.6536, 0.135, 0.6599, 0.7787, 0.2581, 0.7973, 0.2881, 0.7901, 0.3157, 0.7713, 0.2849, 0.7587, 0.3303, 0.779, 0.3606, 0.7739, 0.3842, 0.7521, 0.3538, 0.0, 0.0, 0.8089, 0.1518, 0.0, 0.0, 0.4501, 0.09285, 0.8728, 0.1299, 0.874, 0.161, 0.8355, 0.1596, 0.835, 0.1481, 0.8344, 0.1364, 0.834, 0.1242, 0.2004, 0.9733, 0.1913, 0.9996, 0.1524, 0.9673, 0.155, 0.9572, 0.1576, 0.9473, 0.1602, 0.9375, 0.3502, 0.2958, 0.3514, 0.3281, 0.3272, 0.3318, 0.3302, 0.3006, 0.349, 0.2784, 0.3502, 0.2958, 0.3302, 0.3006, 0.1984, 0.8337, 0.1512, 0.845, 0.1487, 0.8135, 0.1461, 0.7818, 0.1436, 0.7501, 0.2011, 0.7004, 0.2011, 0.7004, 0.1948, 0.6554, 0.2075, 0.6529, 0.0, 0.0, 0.4501, 0.06355, 0.0, 0.0, 0.1326, 0.9249, 0.0, 0.0, 0.1295, 0.854, 0.0, 0.0, 0.4399, 0.06492, 0.7681, 0.4069, 0.77, 0.3991, 0.7719, 0.3916, 0.7739, 0.3842, 0.8214, 0.4428, 0.7996, 0.4279, 0.812, 0.2344, 0.8525, 0.2888, 0.8354, 0.4132, 0.7901, 0.3157, 0.7973, 0.2881, 0.8046, 0.261, 0.01752, 0.5488, 0.03866, 0.5509, 0.03663, 0.575, 0.2073, 0.6521, 0.1531, 0.6516, 0.1528, 0.6083, 0.2074, 0.6088, 0.519, 0.2396, 0.4645, 0.2397, 0.4645, 0.1961, 0.519, 0.1961, 0.7286, 0.5893, 0.7297, 0.6143, 0.6654, 0.6101, 0.6637, 0.5896, 0.7306, 0.634, 0.731, 0.6518, 0.6678, 0.6517, 0.6669, 0.6307, 0.7306, 0.6695, 0.7298, 0.6891, 0.6655, 0.6933, 0.667, 0.6726, 0.7287, 0.7142, 0.7272, 0.743, 0.662, 0.734, 0.6638, 0.7138, 0.7297, 0.6143, 0.7306, 0.634, 0.6669, 0.6307, 0.6654, 0.6101, 0.731, 0.6518, 0.7306, 0.6695, 0.667, 0.6726, 0.6678, 0.6517, 0.7298, 0.6891, 0.7287, 0.7142, 0.6638, 0.7138, 0.6655, 0.6933, 0.727, 0.5604, 0.7286, 0.5893, 0.6637, 0.5896, 0.6619, 0.5693, 0.727, 0.5604, 0.7922, 0.5526, 0.7917, 0.5837, 0.7286, 0.5893, 0.7297, 0.6143, 0.7912, 0.6112, 0.7901, 0.6332, 0.7306, 0.634, 0.7306, 0.634, 0.7901, 0.6332, 0.7864, 0.6518, 0.731, 0.6518, 0.731, 0.6518, 0.7864, 0.6518, 0.7886, 0.6705, 0.7306, 0.6695, 0.7306, 0.6695, 0.7886, 0.6705, 0.7902, 0.6924, 0.7298, 0.6891, 0.7298, 0.6891, 0.7902, 0.6924, 0.7921, 0.72, 0.7287, 0.7142, 0.7272, 0.743, 0.722, 0.8318, 0.6568, 0.7896, 0.662, 0.734, 0.7287, 0.7142, 0.7921, 0.72, 0.7919, 0.751, 0.7272, 0.743, 0.7286, 0.5893, 0.7917, 0.5837, 0.7912, 0.6112, 0.7297, 0.6143, 0.8214, 0.4428, 0.8354, 0.4132, 0.8319, 0.4582, 0.125, 0.2934, 0.1249, 0.3271, 0.06452, 0.3258, 0.06457, 0.2934, 0.3756, 0.1144, 0.3725, 0.1285, 0.3402, 0.1181, 0.3725, 0.1285, 0.3739, 0.1452, 0.3402, 0.1181, 0.3402, 0.1181, 0.3739, 0.1452, 0.3825, 0.1692, 0.1697, 0.6529, 0.1948, 0.6554, 0.1371, 0.6737, 0.1361, 0.6658, 0.135, 0.6599, 0.1345, 0.6536, 0.473, 0.7673, 0.4687, 0.8058, 0.4059, 0.7404, 0.4019, 0.7271, 0.3137, 0.7528, 0.3128, 0.7212, 0.3937, 0.7212, 0.3853, 0.7266, 0.4611, 0.8408, 0.4509, 0.8732, 0.4051, 0.7672, 0.4067, 0.7542, 0.4028, 0.7778, 0.4385, 0.9013, 0.4239, 0.9225, 0.3996, 0.7855, 0.4072, 0.9344, 0.39, 0.9382, 0.3923, 0.7918, 0.396, 0.7902, 0.3729, 0.9325, 0.3572, 0.9168, 0.3853, 0.7842, 0.3886, 0.7898, 0.3317, 0.863, 0.3224, 0.8294, 0.3793, 0.7518, 0.3804, 0.7647, 0.3432, 0.8931, 0.3317, 0.863, 0.3804, 0.7647, 0.3826, 0.7755, 0.4749, 0.7361, 0.473, 0.7673, 0.4019, 0.7271, 0.3937, 0.7212, 0.3804, 0.7377, 0.3853, 0.7266, 0.3937, 0.7212, 0.4019, 0.7271, 0.4059, 0.7404, 0.4067, 0.7542, 0.4051, 0.7672, 0.4028, 0.7778, 0.3996, 0.7855, 0.396, 0.7902, 0.3923, 0.7918, 0.3886, 0.7898, 0.3853, 0.7842, 0.3826, 0.7755, 0.3804, 0.7647, 0.3793, 0.7518, 0.4509, 0.8732, 0.4385, 0.9013, 0.4028, 0.7778, 0.4051, 0.7672, 0.4239, 0.9225, 0.4072, 0.9344, 0.396, 0.7902, 0.3996, 0.7855, 0.39, 0.9382, 0.3729, 0.9325, 0.3886, 0.7898, 0.3923, 0.7918, 0.3166, 0.7919, 0.3137, 0.7528, 0.3853, 0.7266, 0.3804, 0.7377, 0.4052, 0.6309, 0.4053, 0.5889, 0.5199, 0.5897, 0.5198, 0.6335, 0.4053, 0.5889, 0.4047, 0.5467, 0.5199, 0.546, 0.5199, 0.5897, 0.4047, 0.5467, 0.4034, 0.5037, 0.4652, 0.5031, 0.5198, 0.5026, 0.5199, 0.546, 0.6096, 0.4137, 0.6108, 0.3713, 0.726, 0.3709, 0.7261, 0.4146, 0.6715, 0.4146, 0.6108, 0.3713, 0.6114, 0.3291, 0.7259, 0.3271, 0.726, 0.3709, 0.6114, 0.3291, 0.6112, 0.2872, 0.7257, 0.2833, 0.7259, 0.3271, 0.6112, 0.2872, 0.6102, 0.2449, 0.7254, 0.2396, 0.7257, 0.2833, 0.4411, 0.1308, 0.4347, 0.1327, 0.4357, 0.1306, 0.0, 0.0, 0.8857, 0.5371, 0.0, 0.0, 0.495, 0.1362, 0.4044, 0.6729, 0.4052, 0.6309, 0.5198, 0.6335, 0.5196, 0.6772, 0.3432, 0.8931, 0.3826, 0.7755, 0.3853, 0.7842, 0.3572, 0.9168, 0.474, 0.1598, 0.4636, 0.1587, 0.4636, 0.1475, 0.4952, 0.1457, 0.4951, 0.1552, 0.4047, 0.5467, 0.351, 0.5605, 0.349, 0.5365, 0.4034, 0.5037, 0.6096, 0.4137, 0.556, 0.3759, 0.5572, 0.3585, 0.6108, 0.3713, 0.6108, 0.3713, 0.5572, 0.3585, 0.5584, 0.3262, 0.6114, 0.3291, 0.4949, 0.1334, 0.487, 0.1308, 0.4949, 0.1306, 0.4052, 0.6309, 0.3522, 0.6252, 0.3523, 0.5928, 0.4053, 0.5889, 0.4044, 0.6729, 0.3505, 0.6577, 0.3522, 0.6252, 0.4052, 0.6309, 0.4053, 0.5889, 0.3523, 0.5928, 0.351, 0.5605, 0.4047, 0.5467, 0.2673, 0.4369, 0.2787, 0.449, 0.2875, 0.4707, 0.2922, 0.499, 0.2922, 0.5294, 0.2874, 0.5575, 0.2786, 0.5788, 0.267, 0.5901, 0.2545, 0.5898, 0.2431, 0.5775, 0.2343, 0.5556, 0.2296, 0.5272, 0.2297, 0.4967, 0.2345, 0.4687, 0.2435, 0.4477, 0.255, 0.4364, 0.2105, 0.4859, 0.2297, 0.4967, 0.2296, 0.5272, 0.2098, 0.5344, 0.2709, 0.3909, 0.2673, 0.4369, 0.255, 0.4364, 0.2513, 0.3909, 0.2504, 0.6371, 0.2545, 0.5898, 0.267, 0.5901, 0.271, 0.6383, 0.2902, 0.6186, 0.2786, 0.5788, 0.2874, 0.5575, 0.3046, 0.583, 0.312, 0.5372, 0.2922, 0.5294, 0.2922, 0.499, 0.3117, 0.4882, 0.3038, 0.4432, 0.2875, 0.4707, 0.2787, 0.449, 0.2894, 0.409, 0.2513, 0.3909, 0.255, 0.4364, 0.2435, 0.4477, 0.2329, 0.408, 0.2098, 0.5344, 0.2296, 0.5272, 0.2343, 0.5556, 0.2169, 0.5806, 0.271, 0.6383, 0.267, 0.5901, 0.2786, 0.5788, 0.2902, 0.6186, 0.3046, 0.583, 0.2874, 0.5575, 0.2922, 0.5294, 0.312, 0.5372, 0.3117, 0.4882, 0.2922, 0.499, 0.2875, 0.4707, 0.3038, 0.4432, 0.2894, 0.409, 0.2787, 0.449, 0.2673, 0.4369, 0.2709, 0.3909, 0.1493, 0.362, 0.1493, 0.3274, 0.2038, 0.3273, 0.6102, 0.2449, 0.5567, 0.2618, 0.5544, 0.238, 0.6084, 0.2026, 0.591, 0.7434, 0.5259, 0.7344, 0.5206, 0.7904, 0.5859, 0.8321, 0.5583, 0.294, 0.5342, 0.2982, 0.5325, 0.274, 0.5567, 0.2618, 0.3505, 0.6577, 0.3267, 0.6438, 0.3285, 0.6203, 0.3522, 0.6252, 0.5567, 0.2618, 0.5325, 0.274, 0.53, 0.255, 0.5544, 0.238, 0.8837, 0.809, 0.8585, 0.8089, 0.8584, 0.8, 0.8836, 0.8013, 0.3825, 0.04776, 0.3485, 0.023, 0.3402, 0.0003588, 0.3522, 0.6252, 0.3285, 0.6203, 0.3287, 0.597, 0.3523, 0.5928, 0.5584, 0.3262, 0.5342, 0.3225, 0.5342, 0.2982, 0.5583, 0.294, 0.3523, 0.5928, 0.3287, 0.597, 0.3299, 0.5626, 0.351, 0.5605, 0.4404, 0.1616, 0.4348, 0.1612, 0.4338, 0.1589, 0.6112, 0.2872, 0.5583, 0.294, 0.5567, 0.2618, 0.6102, 0.2449, 0.6114, 0.3291, 0.5584, 0.3262, 0.5583, 0.294, 0.6112, 0.2872, 0.9691, 0.118, 0.9499, 0.1103, 0.9499, 0.1049, 0.9695, 0.1117, 0.8815, 0.6862, 0.882, 0.7184, 0.8594, 0.7213, 0.8592, 0.6888, 0.8831, 0.773, 0.8836, 0.8013, 0.8584, 0.8, 0.8592, 0.7736, 0.0, 0.0, 0.0, 0.0, 0.0, 0.0, 0.0, 0.0, 0.9603, 0.3701, 0.0, 0.0, 0.4951, 0.1552, 0.8287, 0.4592, 0.8631, 0.5028, 0.8601, 0.5127, 0.8571, 0.5221, 0.8542, 0.5311, 0.821, 0.4843, 0.8942, 0.4338, 0.9332, 0.3889, 0.9362, 0.3982, 0.9391, 0.4076, 0.9421, 0.4171, 0.9044, 0.4582, 0.5572, 0.3585, 0.5372, 0.3537, 0.5342, 0.3225, 0.5584, 0.3262, 0.556, 0.3759, 0.5372, 0.3537, 0.5572, 0.3585, 0.8909, 0.2931, 0.8832, 0.1587, 0.9431, 0.1983, 0.9415, 0.2302, 0.9401, 0.2622, 0.9386, 0.2943, 0.8879, 0.111, 0.8832, 0.1587, 0.8747, 0.1112, 0.8585, 0.8267, 0.8271, 0.8054, 0.8052, 0.7909, 0.8584, 0.8, 0.8585, 0.8089, 0.8586, 0.8177, 0.8581, 0.6245, 0.8587, 0.6565, 0.8592, 0.6888, 0.8594, 0.7213, 0.7996, 0.7481, 0.8118, 0.6204, 0.3299, 0.5626, 0.349, 0.5365, 0.351, 0.5605, 0.5197, 0.4592, 0.5198, 0.5026, 0.4652, 0.5031, 0.4655, 0.4598, 0.7261, 0.4146, 0.7261, 0.4582, 0.6715, 0.4582, 0.6715, 0.4146, 0.5924, 0.5897, 0.5275, 0.59, 0.5292, 0.6105, 0.5936, 0.6147, 0.5944, 0.6344, 0.5308, 0.6311, 0.5317, 0.6521, 0.5948, 0.6521, 0.5945, 0.6699, 0.5308, 0.673, 0.5294, 0.6937, 0.5937, 0.6895, 0.5925, 0.7145, 0.5277, 0.7142, 0.5259, 0.7344, 0.591, 0.7434, 0.5936, 0.6147, 0.5292, 0.6105, 0.5308, 0.6311, 0.5944, 0.6344, 0.5948, 0.6521, 0.5317, 0.6521, 0.5308, 0.673, 0.5945, 0.6699, 0.5937, 0.6895, 0.5294, 0.6937, 0.5277, 0.7142, 0.5925, 0.7145, 0.5909, 0.5608, 0.5257, 0.5697, 0.5275, 0.59, 0.5924, 0.5897, 0.5909, 0.5608, 0.5924, 0.5897, 0.6555, 0.5841, 0.656, 0.5529, 0.5936, 0.6147, 0.5944, 0.6344, 0.6539, 0.6335, 0.655, 0.6116, 0.5944, 0.6344, 0.5948, 0.6521, 0.6503, 0.6522, 0.6539, 0.6335, 0.5948, 0.6521, 0.5945, 0.6699, 0.6525, 0.6708, 0.6503, 0.6522, 0.5945, 0.6699, 0.5937, 0.6895, 0.6541, 0.6927, 0.6525, 0.6708, 0.5937, 0.6895, 0.5925, 0.7145, 0.6559, 0.7203, 0.6541, 0.6927, 0.5925, 0.7145, 0.591, 0.7434, 0.6558, 0.7514, 0.6559, 0.7203, 0.5924, 0.5897, 0.5936, 0.6147, 0.655, 0.6116, 0.6555, 0.5841, 0.7996, 0.7481, 0.8052, 0.7909, 0.7929, 0.791, 0.3485, 0.023, 0.3825, 0.04776, 0.3501, 0.03861, 0.3501, 0.03861, 0.3825, 0.04776, 0.3469, 0.05395, 0.3825, 0.04776, 0.3402, 0.06872, 0.3469, 0.05395, 0.9118, 0.1049, 0.9499, 0.1049, 0.9499, 0.1103, 0.9492, 0.1155, 0.9481, 0.1222, 0.8879, 0.111, 0.4059, 0.7404, 0.4687, 0.8058, 0.4611, 0.8408, 0.4067, 0.7542, 0.1246, 0.3612, 0.1493, 0.362, 0.1245, 0.3795, 0.591, 0.7434, 0.5859, 0.8321, 0.648, 0.8449, 0.6364, 0.7954, 0.6558, 0.7514, 0.4019, 0.7165, 0.4044, 0.6729, 0.5196, 0.6772, 0.5197, 0.7205, 0.586, 0.4719, 0.5206, 0.5136, 0.5257, 0.5697, 0.5909, 0.5608, 0.1256, 0.1315, 0.1253, 0.1655, 0.06495, 0.1638, 0.06492, 0.131, 0.1255, 0.06393, 0.1252, 0.0299, 0.1376, 0.0293, 0.1498, 0.04626, 0.1498, 0.06345, 0.2185, 0.4406, 0.2345, 0.4687, 0.2297, 0.4967, 0.2105, 0.4859, 0.2329, 0.408, 0.2435, 0.4477, 0.2345, 0.4687, 0.2185, 0.4406, 0.4019, 0.7165, 0.348, 0.692, 0.3505, 0.6577, 0.4044, 0.6729, 0.1498, 0.04626, 0.2039, 0.0635, 0.1498, 0.06345, 0.1252, 0.0299, 0.1251, 0.01154, 0.1376, 0.0293, 0.6102, 0.2449, 0.6084, 0.2026, 0.7261, 0.1961, 0.7254, 0.2396, 0.2169, 0.5806, 0.2343, 0.5556, 0.2431, 0.5775, 0.2316, 0.6164, 0.2316, 0.6164, 0.2431, 0.5775, 0.2545, 0.5898, 0.2504, 0.6371, 0.06495, 0.1638, 0.06478, 0.1835, 0.0003588, 0.1953, 0.0007146, 0.1629, 0.0007146, 0.1629, 0.0007077, 0.1306, 0.06492, 0.131, 0.06495, 0.1638, 0.1249, 0.3271, 0.1246, 0.3612, 0.06448, 0.3587, 0.06452, 0.3258, 0.06448, 0.2277, 0.0007196, 0.2283, 0.0003589, 0.1961, 0.0644, 0.2082, 0.7221, 0.4715, 0.727, 0.5604, 0.6619, 0.5693, 0.6568, 0.5132, 0.06448, 0.3587, 0.0644, 0.3782, 0.0003588, 0.3902, 0.000718, 0.3581, 0.8052, 0.7909, 0.7996, 0.7481, 0.8594, 0.7213, 0.8595, 0.7473, 0.8592, 0.7736, 0.8584, 0.8, 0.7739, 0.3842, 0.779, 0.3606, 0.7844, 0.3378, 0.7901, 0.3157, 0.8354, 0.4132, 0.8214, 0.4428, 0.7843, 0.4592, 0.7727, 0.5077, 0.7922, 0.5526, 0.727, 0.5604, 0.7221, 0.4715, 0.8942, 0.4338, 0.4034, 0.5037, 0.9386, 0.2943, 0.0, 0.0, 0.9481, 0.1222, 0.9462, 0.1476, 0.9446, 0.1729, 0.9431, 0.1983, 0.8832, 0.1587, 0.8879, 0.111, 0.1948, 0.6554, 0.2011, 0.7004, 0.1436, 0.7501, 0.1414, 0.7248, 0.1393, 0.6994, 0.1371, 0.6737, 0.3298, 0.04266, 0.3261, 0.0003588, 0.3395, 0.007492, 0.3261, 0.0003588, 0.3298, 0.04266, 0.3218, 0.04223, 0.3218, 0.04223, 0.3127, 0.006053, 0.3261, 0.0003588, 0.3273, 0.08396, 0.3249, 0.08384, 0.3218, 0.04223, 0.3298, 0.04266, 0.3303, 0.1256, 0.3224, 0.1251, 0.3249, 0.08384, 0.3273, 0.08396, 0.3224, 0.1251, 0.3259, 0.1692, 0.3127, 0.1621, 0.3303, 0.1256, 0.3259, 0.1692, 0.3224, 0.1251, 0.3393, 0.1635, 0.3259, 0.1692, 0.3303, 0.1256, 0.0003588, 0.4987, 0.009562, 0.4477, 0.01427, 0.4676, 0.0003588, 0.4987, 0.01427, 0.4676, 0.01609, 0.4911, 0.0003588, 0.4987, 0.01609, 0.4911, 0.01633, 0.5144, 0.0003588, 0.4987, 0.01633, 0.5144, 0.01752, 0.5488, 0.322, 0.664, 0.3128, 0.6121, 0.3267, 0.6438, 0.3267, 0.6438, 0.3128, 0.6121, 0.3285, 0.6203, 0.3285, 0.6203, 0.3128, 0.6121, 0.3287, 0.597, 0.3287, 0.597, 0.3128, 0.6121, 0.3299, 0.5626, 0.02245, 0.4331, 0.0381, 0.4537, 0.01427, 0.4676, 0.02245, 0.4331, 0.01427, 0.4676, 0.009562, 0.4477, 0.3348, 0.6783, 0.3505, 0.6577, 0.348, 0.692, 0.3505, 0.6577, 0.3348, 0.6783, 0.3267, 0.6438, 0.3267, 0.6438, 0.3348, 0.6783, 0.322, 0.664, 0.3128, 0.3489, 0.3302, 0.3006, 0.3272, 0.3318, 0.3128, 0.3489, 0.3272, 0.3318, 0.3272, 0.3561, 0.3128, 0.3489, 0.3272, 0.3561, 0.3255, 0.3803, 0.3128, 0.3489, 0.3255, 0.3803, 0.323, 0.3993, 0.5198, 0.3054, 0.5342, 0.3225, 0.5372, 0.3537, 0.5342, 0.3225, 0.5198, 0.3054, 0.5342, 0.2982, 0.5342, 0.2982, 0.5198, 0.3054, 0.5325, 0.274, 0.5325, 0.274, 0.5198, 0.3054, 0.53, 0.255, 0.4279, 0.06284, 0.4056, 0.06008, 0.4248, 0.03194, 0.4248, 0.03194, 0.4056, 0.06008, 0.3976, 0.05882, 0.4248, 0.03194, 0.3976, 0.05882, 0.3906, 0.05366, 0.4248, 0.03194, 0.3906, 0.05366, 0.3852, 0.04392, 0.4248, 0.03194, 0.3852, 0.04392, 0.3833, 0.03127, 0.4248, 0.03194, 0.3833, 0.03127, 0.385, 0.01868, 0.4248, 0.03194, 0.385, 0.01868, 0.3899, 0.00884, 0.4248, 0.03194, 0.3899, 0.00884, 0.397, 0.003688, 0.4248, 0.03194, 0.397, 0.003688, 0.4053, 0.002499, 0.4248, 0.03194, 0.4053, 0.002499, 0.4279, 0.0003588, 0.3832, 0.1001, 0.4055, 0.1022, 0.3863, 0.1311, 0.4136, 0.1034, 0.3863, 0.1311, 0.4055, 0.1022, 0.4205, 0.1084, 0.3863, 0.1311, 0.4136, 0.1034, 0.4259, 0.1181, 0.3863, 0.1311, 0.4205, 0.1084, 0.4279, 0.1307, 0.3863, 0.1311, 0.4259, 0.1181, 0.4262, 0.1433, 0.3863, 0.1311, 0.4279, 0.1307, 0.4213, 0.1532, 0.3863, 0.1311, 0.4262, 0.1433, 0.4142, 0.1585, 0.3863, 0.1311, 0.4213, 0.1532, 0.406, 0.1598, 0.3863, 0.1311, 0.4142, 0.1585, 0.3863, 0.1311, 0.406, 0.1598, 0.3832, 0.1626, 0.4191, 0.07863, 0.4193, 0.08978, 0.4034, 0.09443, 0.3875, 0.08906, 0.3833, 0.07956, 0.3875, 0.08906, 0.4034, 0.09443, 0.3955, 0.09441, 0.3888, 0.09211, 0.1602, 0.9375, 0.1576, 0.9473, 0.1326, 0.9249, 0.1346, 0.9175, 0.1576, 0.9473, 0.155, 0.9572, 0.1306, 0.9323, 0.1326, 0.9249, 0.155, 0.9572, 0.1524, 0.9673, 0.1287, 0.9398, 0.1306, 0.9323, 0.4501, 0.06355, 0.4502, 0.0672, 0.4399, 0.06492, 0.4502, 0.0672, 0.4503, 0.07084, 0.4296, 0.06629, 0.4399, 0.06492, 0.4504, 0.08028, 0.4502, 0.09012, 0.4347, 0.09483, 0.4193, 0.08978, 0.4191, 0.07863, 0.4502, 0.09012, 0.4501, 0.09285, 0.4424, 0.09521, 0.4347, 0.09483, 0.1393, 0.6994, 0.1178, 0.7109, 0.1155, 0.6857, 0.1371, 0.6737, 0.1436, 0.7501, 0.1223, 0.7616, 0.1201, 0.7362, 0.1414, 0.7248, 0.1414, 0.7248, 0.1201, 0.7362, 0.1178, 0.7109, 0.1393, 0.6994, 0.7468, 0.3733, 0.7486, 0.3668, 0.77, 0.3991, 0.7681, 0.4069, 0.7486, 0.3668, 0.7504, 0.3603, 0.7719, 0.3916, 0.77, 0.3991, 0.4192, 0.06728, 0.4191, 0.07863, 0.3833, 0.07956, 0.3874, 0.06987, 0.4032, 0.06355, 0.4032, 0.06355, 0.3874, 0.06987, 0.3886, 0.06674, 0.3954, 0.06404, 0.1155, 0.6857, 0.1148, 0.679, 0.1361, 0.6658, 0.1371, 0.6737, 0.1148, 0.679, 0.1142, 0.6723, 0.135, 0.6599, 0.1361, 0.6658, 0.1461, 0.7818, 0.1247, 0.7923, 0.1223, 0.7616, 0.1436, 0.7501, 0.1512, 0.845, 0.1295, 0.854, 0.1271, 0.8231, 0.1487, 0.8135, 0.1487, 0.8135, 0.1271, 0.8231, 0.1247, 0.7923, 0.1461, 0.7818, 0.7935, 0.2052, 0.812, 0.2344, 0.8046, 0.261, 0.7861, 0.2315, 0.7861, 0.2315, 0.8046, 0.261, 0.7973, 0.2881, 0.7787, 0.2581, 0.7713, 0.2849, 0.7901, 0.3157, 0.7844, 0.3378, 0.7651, 0.3074, 0.7651, 0.3074, 0.7844, 0.3378, 0.779, 0.3606, 0.7587, 0.3303, 0.1602, 0.9375, 0.0, 0.0, 0.1984, 0.8337, 0.1528, 0.6083, 0.0, 0.0, 0.1512, 0.845, 0.0, 0.0, 0.1346, 0.9175, 0.0, 0.0, 0.8355, 0.1596, 0.0, 0.0, 0.7935, 0.2052, 0.874, 0.161, 0.4026, 0.2406, 0.812, 0.2344, 0.0, 0.0, 0.834, 0.1242, 0.8344, 0.1364, 0.8078, 0.1342, 0.8073, 0.1254, 0.8344, 0.1364, 0.835, 0.1481, 0.8083, 0.143, 0.8078, 0.1342, 0.835, 0.1481, 0.8355, 0.1596, 0.8089, 0.1518, 0.8083, 0.143, 0.0, 0.0, 0.3896, 0.0644, 0.0, 0.0, 0.1178, 0.7109, 0.0, 0.0, 0.8083, 0.143, 0.0, 0.0, 0.4502, 0.09012, 0.0, 0.0, 0.4504, 0.08028, 0.0, 0.0, 0.8078, 0.1342, 0.0, 0.0, 0.4502, 0.0672, 0.0, 0.0, 0.1306, 0.9323, 0.0, 0.0, 0.1287, 0.9398, 0.0, 0.0, 0.4503, 0.07084, 0.4636, 0.1475, 0.4286, 0.1464, 0.4335, 0.1355, 0.4485, 0.131, 0.4634, 0.136, 0.4485, 0.131, 0.4335, 0.1355, 0.4347, 0.1327, 0.4411, 0.1308, 0.9391, 0.4076, 0.9626, 0.3771, 0.9648, 0.3841, 0.9421, 0.4171, 0.0, 0.0, 0.4952, 0.1457, 0.0, 0.0, 0.9626, 0.3771, 0.9332, 0.3889, 0.958, 0.3632, 0.9603, 0.3701, 0.9362, 0.3982, 0.9362, 0.3982, 0.9603, 0.3701, 0.9626, 0.3771, 0.9391, 0.4076, 0.0, 0.0, 0.4949, 0.1306, 0.0, 0.0, 0.881, 0.551, 0.0, 0.0, 0.958, 0.3632, 0.0, 0.0, 0.495, 0.1589, 0.495, 0.1626, 0.4845, 0.1612, 0.495, 0.1589, 0.4845, 0.1612, 0.474, 0.1598, 0.4951, 0.1552, 0.495, 0.1589, 0.4952, 0.1457, 0.4636, 0.1475, 0.4634, 0.136, 0.4792, 0.1311, 0.495, 0.1362, 0.495, 0.1362, 0.4792, 0.1311, 0.487, 0.1308, 0.4949, 0.1334, 0.9431, 0.1983, 0.9446, 0.1729, 0.9656, 0.1802, 0.9644, 0.2054, 0.9446, 0.1729, 0.9462, 0.1476, 0.9669, 0.1553, 0.9656, 0.1802, 0.9462, 0.1476, 0.9481, 0.1222, 0.9683, 0.1308, 0.9669, 0.1553, 0.884, 0.8247, 0.8585, 0.8267, 0.8586, 0.8177, 0.8838, 0.8168, 0.8838, 0.8168, 0.8586, 0.8177, 0.8585, 0.8089, 0.8837, 0.809, 0.4636, 0.1587, 0.4481, 0.1622, 0.4327, 0.1559, 0.4286, 0.1464, 0.4636, 0.1475, 0.4481, 0.1622, 0.4404, 0.1616, 0.4338, 0.1589, 0.4327, 0.1559, 0.0, 0.0, 0.4845, 0.1612, 0.0, 0.0, 0.9631, 0.2362, 0.0, 0.0, 0.9644, 0.2054, 0.0, 0.0, 0.474, 0.1598, 0.0, 0.0, 0.9669, 0.1553, 0.0, 0.0, 0.4481, 0.1622, 0.0, 0.0, 0.4636, 0.1587, 0.0, 0.0, 0.9656, 0.1802, 0.0, 0.0, 0.495, 0.1626, 0.0, 0.0, 0.9618, 0.2672, 0.9683, 0.1308, 0.9481, 0.1222, 0.9492, 0.1155, 0.9687, 0.1244, 0.9687, 0.1244, 0.9492, 0.1155, 0.9499, 0.1103, 0.9691, 0.118, 0.0, 0.0, 0.9683, 0.1308, 0.0, 0.0, 0.4404, 0.1616, 0.0, 0.0, 0.4338, 0.1589, 0.0, 0.0, 0.9691, 0.118, 0.9386, 0.2943, 0.9401, 0.2622, 0.9618, 0.2672, 0.9606, 0.2985, 0.0, 0.0, 0.9695, 0.1117, 0.0, 0.0, 0.4327, 0.1559, 0.9401, 0.2622, 0.9415, 0.2302, 0.9631, 0.2362, 0.9618, 0.2672, 0.0, 0.0, 0.8837, 0.809, 0.0, 0.0, 0.4335, 0.1355, 0.9415, 0.2302, 0.9431, 0.1983, 0.9644, 0.2054, 0.9631, 0.2362, 0.0, 0.0, 0.4286, 0.1464, 0.0, 0.0, 0.8838, 0.8168, 0.8803, 0.6226, 0.8809, 0.6543, 0.8587, 0.6565, 0.8581, 0.6245, 0.8809, 0.6543, 0.8815, 0.6862, 0.8592, 0.6888, 0.8587, 0.6565, 0.882, 0.7184, 0.8826, 0.7455, 0.8595, 0.7473, 0.8594, 0.7213, 0.8826, 0.7455, 0.8831, 0.773, 0.8592, 0.7736, 0.8595, 0.7473, 0.9606, 0.2985, 0.0, 0.0, 0.9332, 0.3889, 0.0, 0.0, 0.0, 0.0, 0.4348, 0.1612, 0.0, 0.0, 0.9687, 0.1244, 0.0, 0.0, 0.8836, 0.8013, 0.0, 0.0, 0.4347, 0.1327, 0.0, 0.0, 0.4949, 0.1334, 0.0, 0.0, 0.8833, 0.5441, 0.0, 0.0, 0.4357, 0.1306, 0.0, 0.0, 0.8831, 0.773, 0.8571, 0.5221, 0.881, 0.551, 0.8786, 0.5577, 0.8542, 0.5311, 0.0, 0.0, 0.0, 0.0, 0.0, 0.0, 0.8631, 0.5028, 0.8857, 0.5371, 0.8833, 0.5441, 0.8601, 0.5127, 0.8601, 0.5127, 0.8833, 0.5441, 0.881, 0.551, 0.8571, 0.5221, 0.0, 0.0, 0.882, 0.7184, 0.0, 0.0, 0.4485, 0.131, 0.0, 0.0, 0.8809, 0.6543, 0.0, 0.0, 0.4792, 0.1311, 0.0, 0.0, 0.4634, 0.136, 0.0, 0.0, 0.8815, 0.6862, 0.0, 0.0, 0.8803, 0.6226, 0.0, 0.0, 0.487, 0.1308, 0.0, 0.0, 0.8826, 0.7455, 0.0, 0.0, 0.4411, 0.1308, 0.0, 0.0, 0.8581, 0.6245, 0.0, 0.0, 0.8786, 0.5577, 0.8542, 0.5311, 0.0, 0.0, 0.8118, 0.6204, 0.6715, 0.4146, 0.0, 0.0, 0.1223, 0.7616, 0.0, 0.0, 0.4032, 0.06355, 0.0, 0.0, 0.3954, 0.06404, 0.0, 0.0, 0.1201, 0.7362, 0.0, 0.0, 0.4192, 0.06728, 0.0, 0.0, 0.1247, 0.7923, 0.0, 0.0, 0.1271, 0.8231, 0.0, 0.0, 0.4296, 0.06629, 0.0, 0.0, 0.0, 0.0, 0.0, 0.0, 0.0, 0.0, 0.1155, 0.6857, 0.0, 0.0, 0.3886, 0.06674, 0.1142, 0.6723, 0.0, 0.0, 0.3833, 0.07956, 0.0, 0.0, 0.1148, 0.679, 0.0, 0.0, 0.3874, 0.06987, 0.0, 0.0, 0.0, 0.0, 0.4501, 0.09558, 0.0, 0.0, 0.7861, 0.2315, 0.0, 0.0, 0.7468, 0.3733, 0.0, 0.0, 0.3875, 0.08906, 0.0, 0.0, 0.3888, 0.09211, 0.0, 0.0, 0.7486, 0.3668, 0.0, 0.0, 0.7713, 0.2849, 0.0, 0.0, 0.4347, 0.09483, 0.0, 0.0, 0.4424, 0.09521, 0.0, 0.0, 0.7787, 0.2581, 0.0, 0.0, 0.4193, 0.08978, 0.0, 0.0, 0.7651, 0.3074, 0.0, 0.0, 0.7587, 0.3303, 0.0, 0.0, 0.4034, 0.09443, 0.0, 0.0, 0.3898, 0.09439, 0.0, 0.0, 0.7504, 0.3603, 0.0, 0.0, 0.0, 0.0, 0.0, 0.0, 0.7521, 0.3538, 0.0, 0.0, 0.3955, 0.09441, 0.0, 0.0])
me_cube.materials.append(mat_material_002)
me_cube.materials.append(mat_material)
me_cube.materials.append(mat_material_001)
me_cube.use_remesh_preserve_volume = False
me_cube.use_remesh_preserve_attributes = False
me_cube.use_mirror_vertex_groups = False
me_cube.update()

# ---- objects
ob_camera = bpy.data.objects.new('Camera', cam_camera_001)
ob_sun = bpy.data.objects.new('Sun', light_sun)
ob_cube = bpy.data.objects.new('Cube', me_cube)

# ---- transforms, parenting, visibility, modifiers, constraints
ob_camera.location = (0.0008491, 0.2815, 39.34)
ob_camera.lineart.crease_threshold = 0.0
ob_sun.location = (-0.4289, 4.599, 44.09)
ob_sun.lineart.crease_threshold = 0.0
ob_cube.location = (0.0, 0.0, 0.0)
ob_cube.lock_rotations_4d = False
ob_cube.empty_display_type = 'ARROWS'
ob_cube.lineart.crease_threshold = 0.0

# ---- collection membership
col_collection_1.objects.link(ob_camera)
col_collection_1.objects.link(ob_sun)
col_collection_1.objects.link(ob_cube)

# ---- scene / render settings (as saved in the file)
scene.camera = ob_camera
scene.frame_start = 1; scene.frame_end = 250; scene.frame_set(69)
scene.render.engine = 'BLENDER_EEVEE_NEXT'
scene.render.image_settings.color_mode = 'RGB'
scene.render.image_settings.compression = 90
scene.render.resolution_percentage = 50
scene.render.dither_intensity = 0.0
scene.render.bake_margin = 2
scene.render.bake_bias = 0.0
scene.cycles.use_denoising = False
scene.cycles.samples = 10
scene.cycles.sampling_pattern = 'TABULATED_SOBOL'
scene.cycles.light_sampling_threshold = 0.0
scene.cycles.use_adaptive_sampling = False
scene.cycles.use_light_tree = False
scene.cycles.blur_glossy = 0.0
scene.cycles.volume_bounces = 1
scene.cycles.pixel_filter_type = 'GAUSSIAN'
scene.cycles.sample_clamp_indirect = 0.0
scene.view_settings.view_transform = 'Standard'
bpy.context.view_layer.update()

